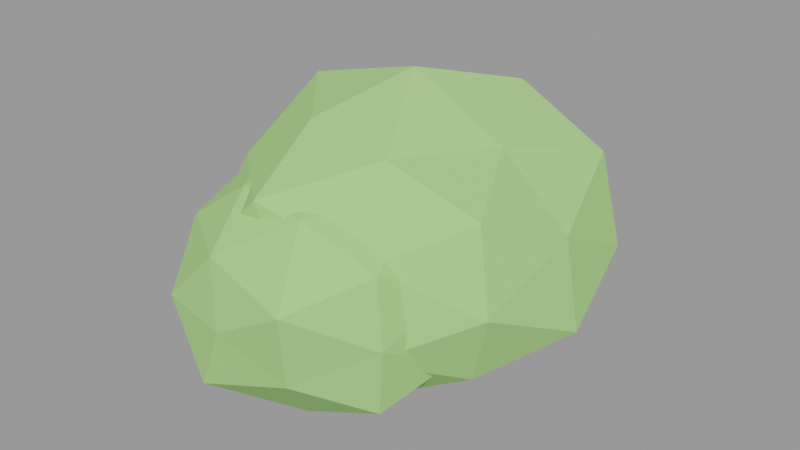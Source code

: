 # Source: arbusto_0.blend  (saved by Blender 3.6.14; exported with 4.5.12 LTS)
import bpy
from mathutils import Matrix  # noqa: F401  (used for matrix-valued properties, if any)

bpy.ops.wm.read_factory_settings(use_empty=True)
scene = bpy.context.scene
scene.name = 'Scene'

# ---- materials (node trees are filled in below, after node groups)
mat_slot_leaf = bpy.data.materials.new('slot_leaf')
mat_slot_leaf.use_transparent_shadow = False
mat_slot_leaf.diffuse_color = (0.36, 0.66, 0.22, 1.0)

# ---- material node trees

# ---- meshes
me_folhagem_0 = bpy.data.meshes.new('Folhagem 0')
me_folhagem_0.from_pydata([(0.01361, -0.7161, -0.01827), (0.5532, -0.3671, -0.3212), (-0.1872, -0.3585, -0.4958), (-0.6201, -0.3505, -0.01827), (-0.1874, -0.3588, 0.4597), (0.5767, -0.3816, 0.2979), (0.2086, 0.2819, -0.482), (-0.5502, 0.3148, -0.3348), (-0.5357, 0.3059, 0.2901), (0.2384, 0.3301, 0.5163), (0.7067, 0.3129, -0.01827), (0.01361, 0.7219, -0.01827), (-0.09665, -0.6109, -0.2805), (0.3301, -0.6667, -0.196), (0.2147, -0.4358, -0.4965), (0.6514, -0.4278, -0.01827), (0.3153, -0.637, 0.1511), (-0.4118, -0.7219, -0.01827), (-0.5165, -0.4386, -0.3159), (-0.1172, -0.7183, 0.2927), (-0.4792, -0.4101, 0.2584), (0.1988, -0.4041, 0.4222), (0.7592, -0.03363, -0.2055), (0.6945, -0.03363, 0.1527), (0.01361, -0.03363, -0.6111), (0.4283, -0.03363, -0.4594), (-0.6662, -0.03363, -0.189), (-0.4302, -0.03363, -0.4902), (-0.4607, -0.03363, 0.4862), (-0.7592, -0.03363, 0.1758), (0.4126, -0.03363, 0.4061), (0.01361, -0.03363, 0.6111), (0.5739, 0.3944, -0.3328), (-0.1841, 0.3619, -0.4886), (-0.6509, 0.3771, -0.01827), (-0.1712, 0.336, 0.4213), (0.5701, 0.3915, 0.2942), (0.1346, 0.6, -0.3061), (0.4009, 0.593, -0.01827), (-0.3234, 0.6404, -0.2075), (-0.2858, 0.5652, 0.1498), (0.1268, 0.5593, 0.251)], [], [(0, 12, 13), (1, 15, 13), (0, 17, 12), (0, 19, 17), (0, 16, 19), (1, 22, 15), (2, 24, 14), (3, 26, 18), (4, 28, 20), (5, 30, 21), (1, 25, 22), (2, 27, 24), (3, 29, 26), (4, 31, 28), (5, 23, 30), (6, 37, 32), (7, 39, 33), (8, 40, 34), (9, 41, 35), (10, 38, 36), (38, 11, 41), (38, 41, 36), (36, 41, 9), (41, 11, 40), (41, 40, 35), (35, 40, 8), (40, 11, 39), (40, 39, 34), (34, 39, 7), (39, 11, 37), (39, 37, 33), (33, 37, 6), (37, 11, 38), (37, 38, 32), (32, 38, 10), (23, 10, 36), (23, 36, 30), (30, 36, 9), (31, 9, 35), (31, 35, 28), (28, 35, 8), (29, 8, 34), (29, 34, 26), (26, 34, 7), (27, 7, 33), (27, 33, 24), (24, 33, 6), (25, 6, 32), (25, 32, 22), (22, 32, 10), (30, 9, 31), (30, 31, 21), (21, 31, 4), (28, 8, 29), (28, 29, 20), (20, 29, 3), (26, 7, 27), (26, 27, 18), (18, 27, 2), (24, 6, 25), (24, 25, 14), (14, 25, 1), (22, 10, 23), (22, 23, 15), (15, 23, 5), (16, 5, 21), (16, 21, 19), (19, 21, 4), (19, 4, 20), (19, 20, 17), (17, 20, 3), (17, 3, 18), (17, 18, 12), (12, 18, 2), (15, 5, 16), (15, 16, 13), (13, 16, 0), (12, 2, 14), (12, 14, 13), (13, 14, 1)])
me_folhagem_0.materials.append(mat_slot_leaf)
me_folhagem_0.update()
me_folhagem_1 = bpy.data.meshes.new('Folhagem 1')
me_folhagem_1.from_pydata([(0.007246, -0.5101, -0.02227), (0.3866, -0.1926, -0.2353), (-0.1269, -0.1751, -0.3413), (-0.4176, -0.1705, -0.02227), (-0.1189, -0.1621, 0.2776), (0.397, -0.199, 0.1966), (0.1346, 0.2479, -0.3251), (-0.3798, 0.2811, -0.2396), (-0.366, 0.2726, 0.1873), (0.1496, 0.2722, 0.3162), (0.4867, 0.2816, -0.02227), (0.007246, 0.5101, -0.02227), (-0.06903, -0.3575, -0.2037), (0.2126, -0.3688, -0.1376), (0.1328, -0.2092, -0.3209), (0.3927, -0.1963, -0.02227), (0.2202, -0.384, 0.09727), (-0.2492, -0.373, -0.02227), (-0.3402, -0.2235, -0.2173), (-0.07841, -0.4066, 0.1814), (-0.3362, -0.2205, 0.1705), (0.1466, -0.2367, 0.309), (0.4643, 0.04189, -0.137), (0.4934, 0.04189, 0.09979), (0.007246, 0.04189, -0.3866), (0.2955, 0.04189, -0.3288), (-0.4934, 0.04189, -0.148), (-0.3042, 0.04189, -0.3535), (-0.3106, 0.04189, 0.3158), (-0.4412, 0.04189, 0.09033), (0.2919, 0.04189, 0.2805), (0.007246, 0.04189, 0.3866), (0.3494, 0.3033, -0.2144), (-0.1303, 0.3171, -0.3495), (-0.3835, 0.2834, -0.02227), (-0.1185, 0.2935, 0.2769), (0.3424, 0.298, 0.1659), (0.09273, 0.4895, -0.2256), (0.2669, 0.462, -0.02227), (-0.2213, 0.499, -0.1506), (-0.2113, 0.479, 0.1004), (0.09516, 0.5023, 0.1868)], [], [(0, 12, 13), (1, 15, 13), (0, 17, 12), (0, 19, 17), (0, 16, 19), (1, 22, 15), (2, 24, 14), (3, 26, 18), (4, 28, 20), (5, 30, 21), (1, 25, 22), (2, 27, 24), (3, 29, 26), (4, 31, 28), (5, 23, 30), (6, 37, 32), (7, 39, 33), (8, 40, 34), (9, 41, 35), (10, 38, 36), (38, 11, 41), (38, 41, 36), (36, 41, 9), (41, 11, 40), (41, 40, 35), (35, 40, 8), (40, 11, 39), (40, 39, 34), (34, 39, 7), (39, 11, 37), (39, 37, 33), (33, 37, 6), (37, 11, 38), (37, 38, 32), (32, 38, 10), (23, 10, 36), (23, 36, 30), (30, 36, 9), (31, 9, 35), (31, 35, 28), (28, 35, 8), (29, 8, 34), (29, 34, 26), (26, 34, 7), (27, 7, 33), (27, 33, 24), (24, 33, 6), (25, 6, 32), (25, 32, 22), (22, 32, 10), (30, 9, 31), (30, 31, 21), (21, 31, 4), (28, 8, 29), (28, 29, 20), (20, 29, 3), (26, 7, 27), (26, 27, 18), (18, 27, 2), (24, 6, 25), (24, 25, 14), (14, 25, 1), (22, 10, 23), (22, 23, 15), (15, 23, 5), (16, 5, 21), (16, 21, 19), (19, 21, 4), (19, 4, 20), (19, 20, 17), (17, 20, 3), (17, 3, 18), (17, 18, 12), (12, 18, 2), (15, 5, 16), (15, 16, 13), (13, 16, 0), (12, 2, 14), (12, 14, 13), (13, 14, 1)])
me_folhagem_1.materials.append(mat_slot_leaf)
me_folhagem_1.update()
me_folhagem_2 = bpy.data.meshes.new('Folhagem 2')
me_folhagem_2.from_pydata([(0.001984, -0.6119, 0.02871), (0.4792, -0.3289, -0.2392), (-0.1772, -0.3239, -0.3974), (-0.5135, -0.2917, 0.02871), (-0.1616, -0.2986, 0.4177), (0.4701, -0.3233, 0.2915), (0.1874, 0.2661, -0.4123), (-0.4515, 0.2463, -0.2259), (-0.4292, 0.2325, 0.2708), (0.163, 0.2266, 0.4116), (0.584, 0.257, 0.02871), (0.001984, 0.6119, 0.02871), (-0.1063, -0.6007, -0.2287), (0.258, -0.5461, -0.115), (0.1645, -0.3591, -0.3579), (0.5081, -0.3468, 0.02871), (0.2815, -0.5931, 0.1856), (-0.3128, -0.5433, 0.02871), (-0.4275, -0.3621, -0.2124), (-0.09349, -0.5339, 0.2558), (-0.3909, -0.3341, 0.2493), (0.1612, -0.3524, 0.4074), (0.5862, -0.03398, -0.118), (0.5766, -0.03398, 0.173), (0.001984, -0.03398, -0.4849), (0.3377, -0.03398, -0.3284), (-0.543, -0.03398, -0.1081), (-0.3794, -0.03398, -0.3769), (-0.3519, -0.03398, 0.4051), (-0.5862, -0.03398, 0.1764), (0.3705, -0.03398, 0.4206), (0.001984, -0.03398, 0.4849), (0.4554, 0.3124, -0.2258), (-0.156, 0.2819, -0.3469), (-0.4991, 0.2757, 0.02871), (-0.1752, 0.3204, 0.4501), (0.4345, 0.2965, 0.2715), (0.09645, 0.4607, -0.1959), (0.3153, 0.473, 0.02871), (-0.2367, 0.4435, -0.1053), (-0.2498, 0.4696, 0.1701), (0.09395, 0.4476, 0.2474)], [], [(0, 12, 13), (1, 15, 13), (0, 17, 12), (0, 19, 17), (0, 16, 19), (1, 22, 15), (2, 24, 14), (3, 26, 18), (4, 28, 20), (5, 30, 21), (1, 25, 22), (2, 27, 24), (3, 29, 26), (4, 31, 28), (5, 23, 30), (6, 37, 32), (7, 39, 33), (8, 40, 34), (9, 41, 35), (10, 38, 36), (38, 11, 41), (38, 41, 36), (36, 41, 9), (41, 11, 40), (41, 40, 35), (35, 40, 8), (40, 11, 39), (40, 39, 34), (34, 39, 7), (39, 11, 37), (39, 37, 33), (33, 37, 6), (37, 11, 38), (37, 38, 32), (32, 38, 10), (23, 10, 36), (23, 36, 30), (30, 36, 9), (31, 9, 35), (31, 35, 28), (28, 35, 8), (29, 8, 34), (29, 34, 26), (26, 34, 7), (27, 7, 33), (27, 33, 24), (24, 33, 6), (25, 6, 32), (25, 32, 22), (22, 32, 10), (30, 9, 31), (30, 31, 21), (21, 31, 4), (28, 8, 29), (28, 29, 20), (20, 29, 3), (26, 7, 27), (26, 27, 18), (18, 27, 2), (24, 6, 25), (24, 25, 14), (14, 25, 1), (22, 10, 23), (22, 23, 15), (15, 23, 5), (16, 5, 21), (16, 21, 19), (19, 21, 4), (19, 4, 20), (19, 20, 17), (17, 20, 3), (17, 3, 18), (17, 18, 12), (12, 18, 2), (15, 5, 16), (15, 16, 13), (13, 16, 0), (12, 2, 14), (12, 14, 13), (13, 14, 1)])
me_folhagem_2.materials.append(mat_slot_leaf)
me_folhagem_2.update()

# ---- objects
ob_arbusto_0 = bpy.data.objects.new('arbusto_0', None)
ob_arbusto_0_folhagem_0_leaf = bpy.data.objects.new('arbusto_0~Folhagem 0@leaf', me_folhagem_0)
ob_arbusto_0_folhagem_1_leaf = bpy.data.objects.new('arbusto_0~Folhagem 1@leaf', me_folhagem_1)
ob_arbusto_0_folhagem_2_leaf = bpy.data.objects.new('arbusto_0~Folhagem 2@leaf', me_folhagem_2)

# ---- transforms, parenting, visibility, modifiers, constraints
ob_arbusto_0.location = (0.0, 0.0, 0.0)
ob_arbusto_0.empty_display_size = 0.08
ob_arbusto_0_folhagem_0_leaf.location = (-0.01361, 0.03363, 0.5874)
ob_arbusto_0_folhagem_1_leaf.location = (-0.1418, 0.2812, 0.4061)
ob_arbusto_0_folhagem_2_leaf.location = (-0.1085, -0.2994, 0.4467)

# ---- collection membership
scene.collection.objects.link(ob_arbusto_0)
scene.collection.objects.link(ob_arbusto_0_folhagem_0_leaf)
scene.collection.objects.link(ob_arbusto_0_folhagem_1_leaf)
scene.collection.objects.link(ob_arbusto_0_folhagem_2_leaf)

# ---- scene / render settings (as saved in the file)
scene.frame_start = 1; scene.frame_end = 250; scene.frame_set(1)
scene.render.engine = 'BLENDER_EEVEE_NEXT'
scene.cycles.sampling_pattern = 'TABULATED_SOBOL'
scene.view_settings.view_transform = 'Filmic'
bpy.context.view_layer.update()

# ---- added for rendering (the .blend has no active camera and no usable light): camera, sun + grey world if the file has none
cam_auto = bpy.data.cameras.new('AutoCamera')
cam_auto.lens = 50.0
cam_auto.sensor_width = 36.0
cam_auto.clip_end = 1000.0
ob_auto_camera = bpy.data.objects.new('AutoCamera', cam_auto)
scene.collection.objects.link(ob_auto_camera)
ob_auto_camera.location = (2.38739, -2.94117, 2.50092)
ob_auto_camera.rotation_euler = (1.09748, -7.21219e-08, 0.694738)
scene.camera = ob_auto_camera
light_auto_sun = bpy.data.lights.new('AutoSun', 'SUN')
light_auto_sun.energy = 3.0
light_auto_sun.angle = 0.0523599
ob_auto_sun = bpy.data.objects.new('AutoSun', light_auto_sun)
scene.collection.objects.link(ob_auto_sun)
ob_auto_sun.rotation_euler = (0.872665, 0.174533, 0.523599)
if scene.world is None:
    world_auto = bpy.data.worlds.new('AutoWorld')
    world_auto.color = (0.3, 0.3, 0.3)
    scene.world = world_auto
bpy.context.view_layer.update()
